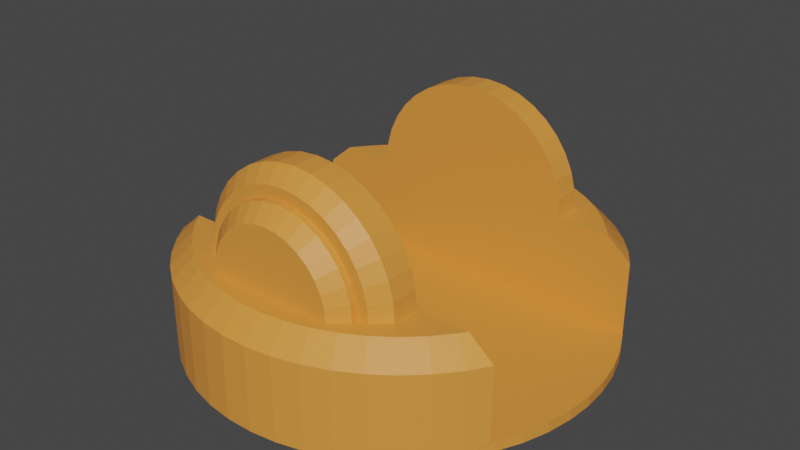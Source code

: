 # Source: shoulder.blend  (saved by Blender 2.82.7; exported with 4.5.12 LTS)
import bpy
from mathutils import Matrix  # noqa: F401  (used for matrix-valued properties, if any)

bpy.ops.wm.read_factory_settings(use_empty=True)
scene = bpy.context.scene
scene.name = 'Scene'

# ---- collections
col_collection = bpy.data.collections.new('Collection'); scene.collection.children.link(col_collection)

# ---- materials (node trees are filled in below, after node groups)
mat_material_003 = bpy.data.materials.new('Material.003')
mat_material_003.use_transparent_shadow = False

# ---- material node trees
mat_material_003.use_nodes = True; mat_material_003.node_tree.nodes.clear()
_N = mat_material_003.node_tree.nodes; _L = mat_material_003.node_tree.links
n0 = _N.new('ShaderNodeOutputMaterial'); n0.name = 'Material Output'; n0.location = (300, 300)
n1 = _N.new('ShaderNodeBsdfPrincipled'); n1.name = 'Principled BSDF'; n1.location = (10, 300)
n1.distribution = 'GGX'
n1.subsurface_method = 'BURLEY'
n1.inputs[0].default_value = (0.8, 0.3, 0.05, 1.0)
n1.inputs[3].default_value = 1.45
n1.inputs[27].default_value = (0.0, 0.0, 0.0, 1.0)
n1.inputs[28].default_value = 1.0
_L.new(n1.outputs[0], n0.inputs[0])
n0.is_active_output = True

# ---- world
world_world = bpy.data.worlds.new('World'); scene.world = world_world
world_world.use_nodes = True; world_world.node_tree.nodes.clear()
_N = world_world.node_tree.nodes; _L = world_world.node_tree.links
n0 = _N.new('ShaderNodeOutputWorld'); n0.name = 'World Output'; n0.location = (300, 300)
n1 = _N.new('ShaderNodeBackground'); n1.name = 'Background'; n1.location = (10, 300)
n1.inputs[0].default_value = (0.05088, 0.05088, 0.05088, 1.0)
_L.new(n1.outputs[0], n0.inputs[0])
n0.is_active_output = True
world_world.color = (0.05088, 0.05088, 0.05088)
world_world.use_sun_shadow = False
world_world.sun_shadow_jitter_overblur = 0.0

# ---- meshes
me_shoulder = bpy.data.meshes.new('Shoulder')
me_shoulder.from_pydata([(153.4, 50.0, 27.58), (150.0, 50.0, 25.17), (150.0, 50.0, 50.0), (173.0, 50.0, 137.5), (170.0, 50.0, 137.5), (170.0, 50.0, 143.0), (170.0, 50.0, 57.0), (176.2, 50.0, 52.11), (163.0, 50.0, 50.0), (169.7, 50.0, 43.01), (162.0, 50.0, 34.79), (189.8, 50.0, 105.6), (189.8, 50.0, 94.39), (180.0, 50.0, 69.5), (188.4, 50.0, 83.27), (170.0, 50.0, 62.5), (173.0, 50.0, 62.5), (181.6, 50.0, 61.96), (185.7, 50.0, 72.4), (150.0, 50.0, 174.8), (153.4, 50.0, 172.4), (150.0, 50.0, 150.0), (162.0, 50.0, 165.2), (163.0, 50.0, 150.0), (169.7, 50.0, 157.0), (176.2, 50.0, 147.9), (181.6, 50.0, 138.0), (180.0, 50.0, 130.5), (185.7, 50.0, 127.6), (188.4, 50.0, 116.7), (51.82, 5.0, 187.6), (50.0, 5.0, 186.6), (41.22, 0.0, 180.9), (51.82, 0.0, 187.6), (63.19, 0.0, 193.0), (63.19, 5.0, 193.0), (75.13, 0.0, 196.9), (75.13, 5.0, 196.9), (87.47, 0.0, 199.2), (87.47, 5.0, 199.2), (100.0, 0.0, 200.0), (100.0, 5.0, 200.0), (112.5, 0.0, 199.2), (112.5, 5.0, 199.2), (124.9, 0.0, 196.9), (124.9, 5.0, 196.9), (136.8, 0.0, 193.0), (136.8, 5.0, 193.0), (148.2, 0.0, 187.6), (148.2, 5.0, 187.6), (150.0, 5.0, 186.6), (158.8, 0.0, 180.9), (150.0, 40.0, 186.6), (148.2, 5.0, 12.37), (150.0, 5.0, 13.4), (158.8, 0.0, 19.1), (148.2, 0.0, 12.37), (136.8, 0.0, 7.022), (136.8, 5.0, 7.022), (124.9, 0.0, 3.142), (124.9, 5.0, 3.142), (112.5, 0.0, 0.7885), (112.5, 5.0, 0.7885), (100.0, 0.0, 0.0), (100.0, 5.0, 0.0), (87.47, 0.0, 0.7885), (87.47, 5.0, 0.7885), (75.13, 0.0, 3.142), (75.13, 5.0, 3.142), (63.19, 0.0, 7.022), (63.19, 5.0, 7.022), (51.82, 0.0, 12.37), (51.82, 5.0, 12.37), (50.0, 5.0, 13.4), (41.22, 0.0, 19.1), (50.0, 40.0, 13.4), (31.55, 0.0, 27.1), (40.63, 40.0, 19.53), (41.22, 40.0, 19.1), (22.95, 0.0, 36.26), (31.08, 40.0, 27.54), (31.55, 40.0, 27.1), (15.57, 0.0, 46.42), (22.6, 40.0, 36.68), (22.95, 40.0, 36.26), (9.517, 0.0, 57.42), (15.33, 40.0, 46.79), (15.57, 40.0, 46.42), (4.894, 0.0, 69.1), (9.371, 40.0, 57.73), (9.517, 40.0, 57.42), (1.771, 0.0, 81.26), (4.818, 40.0, 69.33), (4.894, 40.0, 69.1), (0.1973, 0.0, 93.72), (1.744, 40.0, 81.41), (1.771, 40.0, 81.26), (0.1942, 40.0, 106.2), (0.1942, 40.0, 93.77), (0.1973, 40.0, 93.72), (0.1973, 40.0, 106.3), (0.1973, 0.0, 106.3), (1.744, 40.0, 118.6), (1.771, 40.0, 118.7), (1.771, 0.0, 118.7), (4.818, 40.0, 130.7), (4.894, 0.0, 130.9), (4.894, 40.0, 130.9), (9.371, 40.0, 142.3), (9.517, 0.0, 142.6), (9.517, 40.0, 142.6), (15.33, 40.0, 153.2), (15.57, 0.0, 153.6), (15.57, 40.0, 153.6), (22.6, 40.0, 163.3), (22.95, 0.0, 163.7), (22.95, 40.0, 163.7), (31.08, 40.0, 172.5), (31.55, 0.0, 172.9), (31.55, 40.0, 172.9), (40.63, 40.0, 180.5), (41.22, 40.0, 180.9), (50.0, 40.0, 186.6), (168.5, 0.0, 172.9), (159.4, 40.0, 180.5), (158.8, 40.0, 180.9), (177.1, 0.0, 163.7), (168.9, 40.0, 172.5), (168.5, 40.0, 172.9), (184.4, 0.0, 153.6), (177.4, 40.0, 163.3), (177.1, 40.0, 163.7), (190.5, 0.0, 142.6), (184.7, 40.0, 153.2), (184.4, 40.0, 153.6), (195.1, 0.0, 130.9), (190.6, 40.0, 142.3), (190.5, 40.0, 142.6), (198.2, 0.0, 118.7), (195.2, 40.0, 130.7), (195.1, 40.0, 130.9), (199.8, 0.0, 106.3), (198.3, 40.0, 118.6), (198.2, 40.0, 118.7), (199.8, 40.0, 93.77), (199.8, 40.0, 106.2), (199.8, 40.0, 106.3), (199.8, 40.0, 93.72), (199.8, 0.0, 93.72), (198.3, 40.0, 81.41), (198.2, 40.0, 81.26), (198.2, 0.0, 81.26), (195.2, 40.0, 69.33), (195.1, 0.0, 69.1), (195.1, 40.0, 69.1), (190.6, 40.0, 57.73), (190.5, 0.0, 57.42), (190.5, 40.0, 57.42), (184.7, 40.0, 46.79), (184.4, 0.0, 46.42), (184.4, 40.0, 46.42), (177.4, 40.0, 36.68), (177.1, 0.0, 36.26), (177.1, 40.0, 36.26), (168.9, 40.0, 27.54), (168.5, 0.0, 27.1), (168.5, 40.0, 27.1), (159.4, 40.0, 19.53), (158.8, 40.0, 19.1), (150.0, 40.0, 13.4), (46.56, 50.0, 172.4), (50.0, 50.0, 174.8), (50.0, 50.0, 150.0), (23.8, 50.0, 147.9), (27.0, 50.0, 137.5), (18.43, 50.0, 138.0), (20.0, 50.0, 130.5), (27.0, 50.0, 62.5), (23.8, 50.0, 52.11), (18.43, 50.0, 61.96), (30.0, 50.0, 137.5), (30.0, 50.0, 143.0), (37.0, 50.0, 150.0), (30.34, 50.0, 157.0), (37.97, 50.0, 165.2), (11.57, 50.0, 83.27), (10.17, 50.0, 94.39), (20.0, 50.0, 69.5), (14.34, 50.0, 72.4), (10.17, 50.0, 105.6), (11.57, 50.0, 116.7), (14.34, 50.0, 127.6), (30.0, 50.0, 62.5), (30.0, 50.0, 57.0), (30.34, 50.0, 43.01), (37.0, 50.0, 50.0), (37.97, 50.0, 34.79), (50.0, 50.0, 50.0), (46.56, 50.0, 27.58), (50.0, 50.0, 25.17), (100.0, 0.0, 100.0), (150.0, 58.68, 50.76), (150.0, 93.3, 75.0), (150.0, 58.68, 149.2), (150.0, 67.1, 147.0), (150.0, 88.3, 67.86), (150.0, 82.14, 61.7), (150.0, 75.0, 143.3), (150.0, 82.14, 138.3), (150.0, 88.3, 132.1), (150.0, 93.3, 125.0), (150.0, 96.98, 117.1), (150.0, 99.24, 108.7), (150.0, 100.0, 100.0), (150.0, 99.24, 91.32), (150.0, 96.98, 82.9), (150.0, 75.0, 56.7), (150.0, 67.1, 53.02), (50.0, 58.68, 50.76), (50.0, 67.1, 53.02), (50.0, 75.0, 56.7), (50.0, 82.14, 61.7), (50.0, 88.3, 67.86), (50.0, 93.3, 75.0), (50.0, 96.98, 82.9), (50.0, 99.24, 91.32), (50.0, 100.0, 100.0), (50.0, 99.24, 108.7), (50.0, 96.98, 117.1), (50.0, 75.0, 143.3), (50.0, 67.1, 147.0), (50.0, 82.14, 138.3), (50.0, 88.3, 132.1), (50.0, 93.3, 125.0), (50.0, 58.68, 149.2), (37.0, 58.68, 149.2), (37.0, 67.1, 147.0), (37.0, 75.0, 143.3), (37.0, 82.14, 138.3), (37.0, 88.3, 132.1), (37.0, 93.3, 125.0), (37.0, 96.98, 117.1), (37.0, 99.24, 108.7), (37.0, 100.0, 100.0), (37.0, 99.24, 91.32), (37.0, 96.98, 82.9), (37.0, 93.3, 75.0), (37.0, 88.3, 67.86), (37.0, 82.14, 61.7), (37.0, 75.0, 56.7), (37.0, 67.1, 53.02), (37.0, 58.68, 50.76), (30.0, 57.47, 57.65), (30.0, 57.32, 63.22), (30.0, 64.71, 59.59), (30.0, 64.35, 65.35), (30.0, 71.5, 62.76), (30.0, 70.83, 68.82), (30.0, 77.64, 67.06), (30.0, 76.52, 73.48), (30.0, 76.52, 126.5), (30.0, 82.94, 127.6), (30.0, 81.18, 120.8), (30.0, 87.24, 121.5), (30.0, 84.65, 114.4), (30.0, 90.41, 114.7), (30.0, 86.78, 107.3), (30.0, 92.35, 107.5), (30.0, 87.5, 100.0), (30.0, 93.0, 100.0), (30.0, 86.78, 92.68), (30.0, 92.35, 92.53), (30.0, 84.65, 85.65), (30.0, 90.41, 85.29), (30.0, 81.18, 79.17), (30.0, 87.24, 78.5), (30.0, 82.94, 72.36), (30.0, 57.32, 136.8), (30.0, 57.47, 142.3), (30.0, 64.35, 134.6), (30.0, 64.71, 140.4), (30.0, 70.83, 131.2), (30.0, 71.5, 137.2), (30.0, 77.64, 132.9), (163.0, 58.68, 50.76), (163.0, 67.1, 53.02), (163.0, 75.0, 56.7), (163.0, 82.14, 61.7), (163.0, 88.3, 67.86), (163.0, 93.3, 75.0), (163.0, 96.98, 82.9), (163.0, 99.24, 91.32), (163.0, 100.0, 100.0), (163.0, 99.24, 108.7), (163.0, 96.98, 117.1), (163.0, 93.3, 125.0), (163.0, 88.3, 132.1), (163.0, 82.14, 138.3), (163.0, 75.0, 143.3), (163.0, 67.1, 147.0), (163.0, 58.68, 149.2), (170.0, 57.47, 142.3), (170.0, 57.32, 136.8), (170.0, 64.71, 140.4), (170.0, 64.35, 134.6), (170.0, 71.5, 137.2), (170.0, 70.83, 131.2), (170.0, 77.64, 132.9), (170.0, 76.52, 126.5), (170.0, 76.52, 73.48), (170.0, 82.94, 72.36), (170.0, 81.18, 79.17), (170.0, 87.24, 78.5), (170.0, 84.65, 85.65), (170.0, 90.41, 85.29), (170.0, 86.78, 92.68), (170.0, 92.35, 92.53), (170.0, 87.5, 100.0), (170.0, 93.0, 100.0), (170.0, 86.78, 107.3), (170.0, 92.35, 107.5), (170.0, 84.65, 114.4), (170.0, 90.41, 114.7), (170.0, 81.18, 120.8), (170.0, 87.24, 121.5), (170.0, 82.94, 127.6), (170.0, 57.32, 63.22), (170.0, 57.47, 57.65), (170.0, 64.35, 65.35), (170.0, 64.71, 59.59), (170.0, 70.83, 68.82), (170.0, 71.5, 62.76), (170.0, 77.64, 67.06), (173.0, 57.32, 63.22), (173.0, 64.35, 65.35), (173.0, 70.83, 68.82), (173.0, 76.52, 73.48), (173.0, 81.18, 79.17), (173.0, 84.65, 85.65), (173.0, 86.78, 92.68), (173.0, 87.5, 100.0), (173.0, 86.78, 107.3), (173.0, 84.65, 114.4), (173.0, 81.18, 120.8), (173.0, 76.52, 126.5), (173.0, 70.83, 131.2), (173.0, 64.35, 134.6), (173.0, 57.32, 136.8), (180.0, 75.36, 83.06), (180.0, 78.18, 88.33), (180.0, 79.91, 94.05), (180.0, 80.5, 100.0), (180.0, 79.91, 106.0), (180.0, 61.67, 71.82), (180.0, 55.95, 70.09), (180.0, 66.94, 74.64), (180.0, 71.57, 78.43), (180.0, 78.18, 111.7), (180.0, 75.36, 116.9), (180.0, 71.57, 121.6), (180.0, 66.94, 125.4), (180.0, 61.67, 128.2), (180.0, 55.95, 129.9), (27.0, 57.32, 136.8), (27.0, 64.35, 134.6), (27.0, 70.83, 131.2), (27.0, 76.52, 126.5), (27.0, 81.18, 120.8), (27.0, 84.65, 114.4), (27.0, 86.78, 107.3), (27.0, 87.5, 100.0), (27.0, 86.78, 92.68), (27.0, 84.65, 85.65), (27.0, 81.18, 79.17), (27.0, 76.52, 73.48), (27.0, 70.83, 68.82), (27.0, 64.35, 65.35), (27.0, 57.32, 63.22), (20.0, 55.95, 129.9), (20.0, 61.67, 128.2), (20.0, 66.94, 125.4), (20.0, 78.18, 111.7), (20.0, 79.91, 106.0), (20.0, 80.5, 100.0), (20.0, 71.57, 121.6), (20.0, 75.36, 116.9), (20.0, 79.91, 94.05), (20.0, 78.18, 88.33), (20.0, 75.36, 83.06), (20.0, 71.57, 78.43), (20.0, 66.94, 74.64), (20.0, 55.95, 70.09), (20.0, 61.67, 71.82)], [], [(0, 1, 2), (3, 4, 5), (6, 7, 8), (8, 7, 9), (8, 9, 2), (2, 9, 10), (2, 10, 0), (11, 12, 13), (13, 12, 14), (6, 15, 7), (7, 15, 16), (7, 16, 17), (17, 16, 13), (17, 13, 18), (18, 13, 14), (19, 20, 21), (21, 20, 22), (21, 22, 23), (23, 22, 24), (23, 24, 5), (5, 24, 25), (5, 25, 3), (3, 25, 26), (3, 26, 27), (27, 26, 28), (27, 28, 13), (13, 28, 29), (13, 29, 11), (30, 31, 32), (32, 33, 30), (30, 33, 34), (30, 34, 35), (35, 34, 36), (35, 36, 37), (37, 36, 38), (37, 38, 39), (39, 38, 40), (39, 40, 41), (41, 40, 42), (41, 42, 43), (43, 42, 44), (43, 44, 45), (45, 44, 46), (45, 46, 47), (47, 46, 48), (47, 48, 49), (49, 48, 50), (50, 48, 51), (50, 51, 52), (53, 54, 55), (55, 56, 53), (53, 56, 57), (53, 57, 58), (58, 57, 59), (58, 59, 60), (60, 59, 61), (60, 61, 62), (62, 61, 63), (62, 63, 64), (64, 63, 65), (64, 65, 66), (66, 65, 67), (66, 67, 68), (68, 67, 69), (68, 69, 70), (70, 69, 71), (70, 71, 72), (72, 71, 73), (73, 71, 74), (73, 74, 75), (76, 77, 74), (74, 77, 78), (74, 78, 75), (79, 80, 76), (76, 80, 81), (76, 81, 77), (82, 83, 79), (79, 83, 84), (79, 84, 80), (85, 86, 82), (82, 86, 87), (82, 87, 83), (88, 89, 85), (85, 89, 90), (85, 90, 86), (91, 92, 88), (88, 92, 93), (88, 93, 89), (94, 95, 91), (91, 95, 96), (91, 96, 92), (97, 98, 94), (94, 98, 99), (94, 99, 95), (97, 94, 100), (100, 94, 101), (100, 101, 102), (102, 101, 103), (103, 101, 104), (103, 104, 105), (105, 104, 106), (105, 106, 107), (107, 106, 108), (108, 106, 109), (108, 109, 110), (110, 109, 111), (111, 109, 112), (111, 112, 113), (113, 112, 114), (114, 112, 115), (114, 115, 116), (116, 115, 117), (117, 115, 118), (117, 118, 119), (119, 118, 120), (120, 118, 32), (120, 32, 121), (121, 32, 31), (121, 31, 122), (123, 124, 51), (51, 124, 125), (51, 125, 52), (126, 127, 123), (123, 127, 128), (123, 128, 124), (129, 130, 126), (126, 130, 131), (126, 131, 127), (132, 133, 129), (129, 133, 134), (129, 134, 130), (135, 136, 132), (132, 136, 137), (132, 137, 133), (138, 139, 135), (135, 139, 140), (135, 140, 136), (141, 142, 138), (138, 142, 143), (138, 143, 139), (144, 145, 141), (141, 145, 146), (141, 146, 142), (144, 141, 147), (147, 141, 148), (147, 148, 149), (149, 148, 150), (150, 148, 151), (150, 151, 152), (152, 151, 153), (152, 153, 154), (154, 153, 155), (155, 153, 156), (155, 156, 157), (157, 156, 158), (158, 156, 159), (158, 159, 160), (160, 159, 161), (161, 159, 162), (161, 162, 163), (163, 162, 164), (164, 162, 165), (164, 165, 166), (166, 165, 167), (167, 165, 55), (167, 55, 168), (168, 55, 54), (168, 54, 169), (170, 171, 172), (173, 174, 175), (175, 174, 176), (177, 178, 179), (180, 174, 181), (181, 174, 173), (181, 173, 182), (182, 173, 183), (182, 183, 172), (172, 183, 184), (172, 184, 170), (185, 186, 187), (177, 179, 187), (187, 179, 188), (187, 188, 185), (186, 189, 187), (187, 189, 190), (187, 190, 176), (176, 190, 191), (176, 191, 175), (177, 192, 178), (178, 192, 193), (178, 193, 194), (194, 193, 195), (194, 195, 196), (196, 195, 197), (196, 197, 198), (198, 197, 199), (40, 38, 200), (40, 200, 42), (48, 46, 200), (200, 46, 44), (200, 44, 42), (126, 123, 200), (200, 123, 51), (200, 51, 48), (135, 132, 200), (200, 132, 129), (200, 129, 126), (148, 141, 200), (200, 141, 138), (200, 138, 135), (156, 153, 200), (200, 153, 151), (200, 151, 148), (165, 162, 200), (200, 162, 159), (200, 159, 156), (57, 56, 200), (200, 56, 55), (200, 55, 165), (63, 61, 200), (200, 61, 59), (200, 59, 57), (69, 67, 200), (200, 67, 65), (200, 65, 63), (76, 74, 200), (200, 74, 71), (200, 71, 69), (85, 82, 200), (200, 82, 79), (200, 79, 76), (94, 91, 200), (200, 91, 88), (200, 88, 85), (106, 104, 200), (200, 104, 101), (200, 101, 94), (115, 112, 200), (200, 112, 109), (200, 109, 106), (33, 32, 200), (200, 32, 118), (200, 118, 115), (38, 36, 200), (200, 36, 34), (200, 34, 33), (73, 31, 72), (72, 31, 30), (50, 54, 49), (49, 54, 53), (53, 58, 49), (49, 58, 60), (49, 60, 62), (30, 35, 72), (72, 35, 37), (72, 37, 39), (39, 41, 72), (72, 41, 43), (72, 43, 45), (62, 64, 49), (49, 64, 66), (49, 66, 68), (45, 47, 72), (72, 47, 49), (72, 49, 70), (70, 49, 68), (1, 169, 2), (2, 169, 54), (2, 54, 50), (52, 19, 50), (50, 19, 21), (50, 21, 2), (2, 21, 201), (202, 203, 204), (203, 202, 21), (21, 202, 205), (21, 205, 206), (204, 207, 202), (202, 207, 208), (202, 208, 209), (209, 210, 202), (202, 210, 211), (202, 211, 212), (212, 213, 202), (202, 213, 214), (202, 214, 215), (206, 216, 21), (21, 216, 217), (21, 217, 201), (75, 199, 73), (73, 199, 197), (73, 197, 31), (171, 122, 172), (172, 122, 31), (31, 197, 172), (172, 197, 218), (172, 218, 219), (219, 220, 172), (172, 220, 221), (172, 221, 222), (222, 223, 172), (172, 223, 224), (172, 224, 225), (225, 226, 172), (172, 226, 227), (172, 227, 228), (229, 230, 231), (231, 230, 232), (228, 233, 172), (172, 233, 232), (172, 232, 234), (234, 232, 230), (182, 172, 234), (182, 234, 235), (235, 234, 230), (235, 230, 236), (236, 230, 229), (236, 229, 237), (237, 229, 231), (237, 231, 238), (238, 231, 232), (238, 232, 239), (239, 232, 233), (239, 233, 240), (240, 233, 228), (240, 228, 241), (241, 228, 227), (241, 227, 242), (242, 227, 226), (242, 226, 243), (243, 226, 225), (243, 225, 244), (244, 225, 224), (244, 224, 245), (245, 224, 223), (245, 223, 246), (246, 223, 222), (246, 222, 247), (247, 222, 221), (247, 221, 248), (248, 221, 220), (248, 220, 249), (249, 220, 219), (249, 219, 250), (250, 219, 218), (250, 218, 251), (251, 218, 197), (251, 197, 195), (193, 192, 252), (252, 192, 253), (252, 253, 254), (254, 253, 255), (254, 255, 256), (256, 255, 257), (256, 257, 258), (258, 257, 259), (260, 261, 262), (262, 261, 263), (262, 263, 264), (264, 263, 265), (264, 265, 266), (266, 265, 267), (266, 267, 268), (268, 267, 269), (268, 269, 270), (270, 269, 271), (270, 271, 272), (272, 271, 273), (272, 273, 274), (274, 273, 275), (274, 275, 259), (259, 275, 276), (259, 276, 258), (180, 181, 277), (277, 181, 278), (277, 278, 279), (279, 278, 280), (279, 280, 281), (281, 280, 282), (281, 282, 260), (260, 282, 283), (260, 283, 261), (8, 2, 201), (8, 201, 284), (284, 201, 217), (284, 217, 285), (285, 217, 216), (285, 216, 286), (286, 216, 206), (286, 206, 287), (287, 206, 205), (287, 205, 288), (288, 205, 202), (288, 202, 289), (289, 202, 215), (289, 215, 290), (290, 215, 214), (290, 214, 291), (291, 214, 213), (291, 213, 292), (292, 213, 212), (292, 212, 293), (293, 212, 211), (293, 211, 294), (294, 211, 210), (294, 210, 295), (295, 210, 209), (295, 209, 296), (296, 209, 208), (296, 208, 297), (297, 208, 207), (297, 207, 298), (298, 207, 204), (298, 204, 299), (299, 204, 203), (299, 203, 300), (300, 203, 21), (300, 21, 23), (5, 4, 301), (301, 4, 302), (301, 302, 303), (303, 302, 304), (303, 304, 305), (305, 304, 306), (305, 306, 307), (307, 306, 308), (309, 310, 311), (311, 310, 312), (311, 312, 313), (313, 312, 314), (313, 314, 315), (315, 314, 316), (315, 316, 317), (317, 316, 318), (317, 318, 319), (319, 318, 320), (319, 320, 321), (321, 320, 322), (321, 322, 323), (323, 322, 324), (323, 324, 308), (308, 324, 325), (308, 325, 307), (15, 6, 326), (326, 6, 327), (326, 327, 328), (328, 327, 329), (328, 329, 330), (330, 329, 331), (330, 331, 309), (309, 331, 332), (309, 332, 310), (16, 15, 326), (16, 326, 333), (333, 326, 328), (333, 328, 334), (334, 328, 330), (334, 330, 335), (335, 330, 309), (335, 309, 336), (336, 309, 311), (336, 311, 337), (337, 311, 313), (337, 313, 338), (338, 313, 315), (338, 315, 339), (339, 315, 317), (339, 317, 340), (340, 317, 319), (340, 319, 341), (341, 319, 321), (341, 321, 342), (342, 321, 323), (342, 323, 343), (343, 323, 308), (343, 308, 344), (344, 308, 306), (344, 306, 345), (345, 306, 304), (345, 304, 346), (346, 304, 302), (346, 302, 347), (347, 302, 4), (347, 4, 3), (27, 348, 349), (349, 350, 27), (27, 350, 351), (27, 351, 352), (353, 27, 354), (354, 27, 13), (353, 355, 27), (27, 355, 356), (27, 356, 348), (357, 358, 352), (352, 358, 359), (352, 359, 360), (360, 361, 352), (352, 361, 362), (352, 362, 27), (174, 180, 277), (174, 277, 363), (363, 277, 279), (363, 279, 364), (364, 279, 281), (364, 281, 365), (365, 281, 260), (365, 260, 366), (366, 260, 262), (366, 262, 367), (367, 262, 264), (367, 264, 368), (368, 264, 266), (368, 266, 369), (369, 266, 268), (369, 268, 370), (370, 268, 270), (370, 270, 371), (371, 270, 272), (371, 272, 372), (372, 272, 274), (372, 274, 373), (373, 274, 259), (373, 259, 374), (374, 259, 257), (374, 257, 375), (375, 257, 255), (375, 255, 376), (376, 255, 253), (376, 253, 377), (377, 253, 192), (377, 192, 177), (176, 378, 187), (187, 378, 379), (187, 379, 380), (381, 382, 187), (187, 382, 383), (380, 384, 187), (187, 384, 385), (187, 385, 381), (383, 386, 187), (187, 386, 387), (187, 387, 388), (388, 389, 187), (187, 389, 390), (187, 390, 391), (391, 390, 392), (122, 171, 121), (121, 171, 170), (75, 78, 199), (199, 78, 198), (78, 77, 198), (198, 77, 81), (198, 81, 196), (81, 80, 196), (196, 80, 84), (196, 84, 194), (84, 83, 194), (194, 83, 87), (194, 87, 178), (87, 86, 178), (178, 86, 90), (178, 90, 179), (90, 89, 179), (179, 89, 93), (179, 93, 188), (93, 92, 188), (188, 92, 96), (188, 96, 185), (96, 95, 185), (185, 95, 99), (185, 99, 186), (99, 98, 186), (186, 98, 97), (186, 97, 189), (189, 97, 100), (189, 100, 190), (100, 102, 190), (190, 102, 103), (190, 103, 191), (103, 105, 191), (191, 105, 107), (191, 107, 175), (107, 108, 175), (175, 108, 110), (175, 110, 173), (110, 111, 173), (173, 111, 113), (173, 113, 183), (113, 114, 183), (183, 114, 116), (183, 116, 184), (116, 117, 184), (184, 117, 119), (184, 119, 170), (170, 119, 120), (170, 120, 121), (169, 1, 168), (168, 1, 0), (52, 125, 19), (19, 125, 20), (125, 124, 20), (20, 124, 128), (20, 128, 22), (128, 127, 22), (22, 127, 131), (22, 131, 24), (131, 130, 24), (24, 130, 134), (24, 134, 25), (134, 133, 25), (25, 133, 137), (25, 137, 26), (137, 136, 26), (26, 136, 140), (26, 140, 28), (140, 139, 28), (28, 139, 143), (28, 143, 29), (143, 142, 29), (29, 142, 146), (29, 146, 11), (146, 145, 11), (11, 145, 144), (11, 144, 12), (12, 144, 147), (12, 147, 14), (147, 149, 14), (14, 149, 150), (14, 150, 18), (150, 152, 18), (18, 152, 154), (18, 154, 17), (154, 155, 17), (17, 155, 157), (17, 157, 7), (157, 158, 7), (7, 158, 160), (7, 160, 9), (160, 161, 9), (9, 161, 163), (9, 163, 10), (163, 164, 10), (10, 164, 166), (10, 166, 0), (0, 166, 167), (0, 167, 168), (176, 174, 363), (176, 363, 378), (378, 363, 364), (378, 364, 379), (379, 364, 365), (379, 365, 380), (380, 365, 366), (380, 366, 384), (384, 366, 367), (384, 367, 385), (385, 367, 368), (385, 368, 381), (381, 368, 369), (381, 369, 382), (382, 369, 370), (382, 370, 383), (383, 370, 371), (383, 371, 386), (386, 371, 372), (386, 372, 387), (387, 372, 373), (387, 373, 388), (388, 373, 374), (388, 374, 389), (389, 374, 375), (389, 375, 390), (390, 375, 376), (390, 376, 392), (392, 376, 377), (392, 377, 391), (391, 377, 177), (391, 177, 187), (181, 182, 235), (181, 235, 278), (278, 235, 236), (278, 236, 280), (280, 236, 237), (280, 237, 282), (282, 237, 238), (282, 238, 283), (283, 238, 239), (283, 239, 261), (261, 239, 240), (261, 240, 263), (263, 240, 241), (263, 241, 265), (265, 241, 242), (265, 242, 267), (267, 242, 243), (267, 243, 269), (269, 243, 244), (269, 244, 271), (271, 244, 245), (271, 245, 273), (273, 245, 246), (273, 246, 275), (275, 246, 247), (275, 247, 276), (276, 247, 248), (276, 248, 258), (258, 248, 249), (258, 249, 256), (256, 249, 250), (256, 250, 254), (254, 250, 251), (254, 251, 252), (252, 251, 195), (252, 195, 193), (13, 16, 333), (13, 333, 354), (354, 333, 334), (354, 334, 353), (353, 334, 335), (353, 335, 355), (355, 335, 336), (355, 336, 356), (356, 336, 337), (356, 337, 348), (348, 337, 338), (348, 338, 349), (349, 338, 339), (349, 339, 350), (350, 339, 340), (350, 340, 351), (351, 340, 341), (351, 341, 352), (352, 341, 342), (352, 342, 357), (357, 342, 343), (357, 343, 358), (358, 343, 344), (358, 344, 359), (359, 344, 345), (359, 345, 360), (360, 345, 346), (360, 346, 361), (361, 346, 347), (361, 347, 362), (362, 347, 3), (362, 3, 27), (6, 8, 284), (6, 284, 327), (327, 284, 285), (327, 285, 329), (329, 285, 286), (329, 286, 331), (331, 286, 287), (331, 287, 332), (332, 287, 288), (332, 288, 310), (310, 288, 289), (310, 289, 312), (312, 289, 290), (312, 290, 314), (314, 290, 291), (314, 291, 316), (316, 291, 292), (316, 292, 318), (318, 292, 293), (318, 293, 320), (320, 293, 294), (320, 294, 322), (322, 294, 295), (322, 295, 324), (324, 295, 296), (324, 296, 325), (325, 296, 297), (325, 297, 307), (307, 297, 298), (307, 298, 305), (305, 298, 299), (305, 299, 303), (303, 299, 300), (303, 300, 301), (301, 300, 23), (301, 23, 5)])
me_shoulder.materials.append(mat_material_003)
me_shoulder.use_remesh_fix_poles = True
me_shoulder.use_remesh_preserve_attributes = False
me_shoulder.use_mirror_vertex_groups = False
me_shoulder.update()

# ---- objects
ob_shoulder = bpy.data.objects.new('Shoulder', me_shoulder)

# ---- transforms, parenting, visibility, modifiers, constraints
ob_shoulder.location = (-0.1, -0.1, -0.025)
ob_shoulder.rotation_euler = (1.571, 0.0, 1.571)
ob_shoulder.scale = (0.001, 0.001, 0.001)
ob_shoulder.lineart.crease_threshold = 0.0

# ---- collection membership
col_collection.objects.link(ob_shoulder)

# ---- scene / render settings (as saved in the file)
scene.frame_start = 1; scene.frame_end = 250; scene.frame_set(1)
scene.render.engine = 'BLENDER_EEVEE_NEXT'
scene.cycles.use_denoising = False
scene.cycles.samples = 128
scene.cycles.sampling_pattern = 'TABULATED_SOBOL'
scene.cycles.use_adaptive_sampling = False
scene.cycles.use_light_tree = False
scene.view_settings.view_transform = 'Filmic'
bpy.context.view_layer.update()

# ---- added for rendering (the .blend has no active camera and no usable light): camera, sun
cam_auto = bpy.data.cameras.new('AutoCamera')
cam_auto.lens = 50.0
cam_auto.sensor_width = 36.0
cam_auto.clip_end = 1000.0
ob_auto_camera = bpy.data.objects.new('AutoCamera', cam_auto)
scene.collection.objects.link(ob_auto_camera)
ob_auto_camera.location = (0.277328, -0.332794, 0.246862)
ob_auto_camera.rotation_euler = (1.09748, -7.21219e-08, 0.694738)
scene.camera = ob_auto_camera
light_auto_sun = bpy.data.lights.new('AutoSun', 'SUN')
light_auto_sun.energy = 3.0
light_auto_sun.angle = 0.0523599
ob_auto_sun = bpy.data.objects.new('AutoSun', light_auto_sun)
scene.collection.objects.link(ob_auto_sun)
ob_auto_sun.rotation_euler = (0.872665, 0.174533, 0.523599)
bpy.context.view_layer.update()
